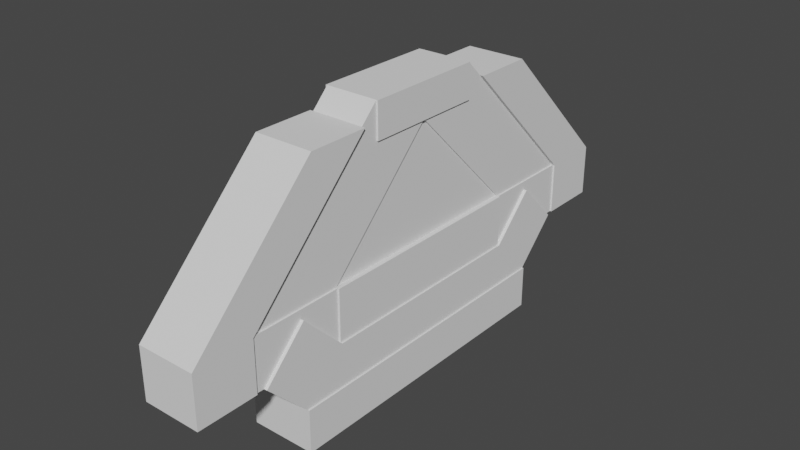 # Source: SpaceCorridor2_Door.blend  (saved by Blender 2.82.7; exported with 4.5.12 LTS)
import bpy
from mathutils import Matrix  # noqa: F401  (used for matrix-valued properties, if any)

bpy.ops.wm.read_factory_settings(use_empty=True)
scene = bpy.context.scene
scene.name = 'Scene'

# ---- collections
col_door = bpy.data.collections.new('Door'); scene.collection.children.link(col_door)

# ---- world
world_world = bpy.data.worlds.new('World'); scene.world = world_world
world_world.use_nodes = True; world_world.node_tree.nodes.clear()
_N = world_world.node_tree.nodes; _L = world_world.node_tree.links
n0 = _N.new('ShaderNodeOutputWorld'); n0.name = 'World Output'; n0.location = (300, 300)
n1 = _N.new('ShaderNodeBackground'); n1.name = 'Background'; n1.location = (10, 300)
n1.inputs[0].default_value = (0.05088, 0.05088, 0.05088, 1.0)
_L.new(n1.outputs[0], n0.inputs[0])
n0.is_active_output = True
world_world.color = (0.05088, 0.05088, 0.05088)
world_world.use_sun_shadow = False
world_world.sun_shadow_jitter_overblur = 0.0

# ---- meshes
me_cube_009 = bpy.data.meshes.new('Cube.009')
me_cube_009.from_pydata([(-0.88, -1.8, 0.2), (-0.88, -1.8, 0.7), (-0.88, 1.8, 0.2), (-0.88, 1.8, 0.7), (-0.12, -1.8, 0.2), (-0.12, -1.8, 0.7), (-0.12, 1.8, 0.2), (-0.12, 1.8, 0.7)], [], [(0, 1, 3, 2), (2, 3, 7, 6), (6, 7, 5, 4), (4, 5, 1, 0), (2, 6, 4, 0), (7, 3, 1, 5)])
_uv = me_cube_009.uv_layers.new(name='UVMap')
_uv.uv.foreach_set('vector', [0.375, 0.0, 0.625, 0.0, 0.625, 0.25, 0.375, 0.25, 0.375, 0.25, 0.625, 0.25, 0.625, 0.5, 0.375, 0.5, 0.375, 0.5, 0.625, 0.5, 0.625, 0.75, 0.375, 0.75, 0.375, 0.75, 0.625, 0.75, 0.625, 1.0, 0.375, 1.0, 0.125, 0.5, 0.375, 0.5, 0.375, 0.75, 0.125, 0.75, 0.625, 0.5, 0.875, 0.5, 0.875, 0.75, 0.625, 0.75])
_ca = me_cube_009.color_attributes.new('Col', 'BYTE_COLOR', 'CORNER')
_ca.data.foreach_set('color', [1.0, 1.0, 1.0, 1.0, 1.0, 1.0, 1.0, 1.0, 1.0, 1.0, 1.0, 1.0, 1.0, 1.0, 1.0, 1.0, 1.0, 1.0, 1.0, 1.0, 1.0, 1.0, 1.0, 1.0, 1.0, 1.0, 1.0, 1.0, 1.0, 1.0, 1.0, 1.0, 1.0, 1.0, 1.0, 1.0, 1.0, 1.0, 1.0, 1.0, 1.0, 1.0, 1.0, 1.0, 1.0, 1.0, 1.0, 1.0, 1.0, 1.0, 1.0, 1.0, 1.0, 1.0, 1.0, 1.0, 1.0, 1.0, 1.0, 1.0, 1.0, 1.0, 1.0, 1.0, 1.0, 1.0, 1.0, 1.0, 1.0, 1.0, 1.0, 1.0, 1.0, 1.0, 1.0, 1.0, 1.0, 1.0, 1.0, 1.0, 1.0, 1.0, 1.0, 1.0, 1.0, 1.0, 1.0, 1.0, 1.0, 1.0, 1.0, 1.0, 1.0, 1.0, 1.0, 1.0])
me_cube_009.use_remesh_fix_poles = True
me_cube_009.use_remesh_preserve_attributes = False
me_cube_009.use_mirror_vertex_groups = False
me_cube_009.update()
me_cube_010 = bpy.data.meshes.new('Cube.010')
me_cube_010.from_pydata([(-0.861, -1.8, 0.2), (-0.861, -1.3, 0.7), (-0.861, 1.8, 0.2), (-0.861, 1.3, 0.7), (-0.139, -1.8, 0.2), (-0.139, -1.3, 0.7), (-0.139, 1.8, 0.2), (-0.139, 1.3, 0.7)], [], [(0, 1, 3, 2), (2, 3, 7, 6), (6, 7, 5, 4), (4, 5, 1, 0), (2, 6, 4, 0), (7, 3, 1, 5)])
_uv = me_cube_010.uv_layers.new(name='UVMap')
_uv.uv.foreach_set('vector', [0.375, 0.0, 0.625, 0.0, 0.625, 0.25, 0.375, 0.25, 0.375, 0.25, 0.625, 0.25, 0.625, 0.5, 0.375, 0.5, 0.375, 0.5, 0.625, 0.5, 0.625, 0.75, 0.375, 0.75, 0.375, 0.75, 0.625, 0.75, 0.625, 1.0, 0.375, 1.0, 0.125, 0.5, 0.375, 0.5, 0.375, 0.75, 0.125, 0.75, 0.625, 0.5, 0.875, 0.5, 0.875, 0.75, 0.625, 0.75])
me_cube_010.use_remesh_fix_poles = True
me_cube_010.use_remesh_preserve_attributes = False
me_cube_010.use_mirror_vertex_groups = False
me_cube_010.update()
me_cube_011 = bpy.data.meshes.new('Cube.011')
me_cube_011.from_pydata([(-0.842, -1.3, 0.2), (-0.842, -1.3, 0.8), (-0.842, 1.3, 0.2), (-0.842, 1.3, 0.8), (-0.158, -1.3, 0.2), (-0.158, -1.3, 0.8), (-0.158, 1.3, 0.2), (-0.158, 1.3, 0.8)], [], [(0, 1, 3, 2), (2, 3, 7, 6), (6, 7, 5, 4), (4, 5, 1, 0), (2, 6, 4, 0), (7, 3, 1, 5)])
_uv = me_cube_011.uv_layers.new(name='UVMap')
_uv.uv.foreach_set('vector', [0.375, 0.0, 0.625, 0.0, 0.625, 0.25, 0.375, 0.25, 0.375, 0.25, 0.625, 0.25, 0.625, 0.5, 0.375, 0.5, 0.375, 0.5, 0.625, 0.5, 0.625, 0.75, 0.375, 0.75, 0.375, 0.75, 0.625, 0.75, 0.625, 1.0, 0.375, 1.0, 0.125, 0.5, 0.375, 0.5, 0.375, 0.75, 0.125, 0.75, 0.625, 0.5, 0.875, 0.5, 0.875, 0.75, 0.625, 0.75])
me_cube_011.use_remesh_fix_poles = True
me_cube_011.use_remesh_preserve_attributes = False
me_cube_011.use_mirror_vertex_groups = False
me_cube_011.update()
me_cube_012 = bpy.data.meshes.new('Cube.012')
me_cube_012.from_pydata([(-0.785, -1.3, 0.2), (-0.785, -1.0, 0.5), (-0.785, 1.3, 0.2), (-0.785, 1.0, 0.5), (-0.215, -1.3, 0.2), (-0.215, -1.0, 0.5), (-0.215, 1.3, 0.2), (-0.215, 1.0, 0.5)], [], [(0, 1, 3, 2), (2, 3, 7, 6), (6, 7, 5, 4), (4, 5, 1, 0), (2, 6, 4, 0), (7, 3, 1, 5)])
_uv = me_cube_012.uv_layers.new(name='UVMap')
_uv.uv.foreach_set('vector', [0.375, 0.0, 0.625, 0.0, 0.625, 0.25, 0.375, 0.25, 0.375, 0.25, 0.625, 0.25, 0.625, 0.5, 0.375, 0.5, 0.375, 0.5, 0.625, 0.5, 0.625, 0.75, 0.375, 0.75, 0.375, 0.75, 0.625, 0.75, 0.625, 1.0, 0.375, 1.0, 0.125, 0.5, 0.375, 0.5, 0.375, 0.75, 0.125, 0.75, 0.625, 0.5, 0.875, 0.5, 0.875, 0.75, 0.625, 0.75])
me_cube_012.use_remesh_fix_poles = True
me_cube_012.use_remesh_preserve_attributes = False
me_cube_012.use_mirror_vertex_groups = False
me_cube_012.update()
me_cube_013 = bpy.data.meshes.new('Cube.013')
me_cube_013.from_pydata([(-0.823, -1.8, 0.7), (-0.823, -1.8, 0.8), (-0.823, -1.3, 0.2), (-0.823, -1.3, 0.8), (-0.177, -1.8, 0.7), (-0.177, -1.8, 0.8), (-0.177, -1.3, 0.2), (-0.177, -1.3, 0.8)], [], [(0, 1, 3, 2), (2, 3, 7, 6), (6, 7, 5, 4), (4, 5, 1, 0), (2, 6, 4, 0), (7, 3, 1, 5)])
_uv = me_cube_013.uv_layers.new(name='UVMap')
_uv.uv.foreach_set('vector', [0.375, 0.0, 0.625, 0.0, 0.625, 0.25, 0.375, 0.25, 0.375, 0.25, 0.625, 0.25, 0.625, 0.5, 0.375, 0.5, 0.375, 0.5, 0.625, 0.5, 0.625, 0.75, 0.375, 0.75, 0.375, 0.75, 0.625, 0.75, 0.625, 1.0, 0.375, 1.0, 0.125, 0.5, 0.375, 0.5, 0.375, 0.75, 0.125, 0.75, 0.625, 0.5, 0.875, 0.5, 0.875, 0.75, 0.625, 0.75])
me_cube_013.use_remesh_fix_poles = True
me_cube_013.use_remesh_preserve_attributes = False
me_cube_013.use_mirror_vertex_groups = False
me_cube_013.update()
me_cube_015 = bpy.data.meshes.new('Cube.015')
me_cube_015.from_pydata([(-0.823, 1.8, 0.7), (-0.823, 1.8, 0.8), (-0.823, 1.3, 0.2), (-0.823, 1.3, 0.8), (-0.177, 1.8, 0.7), (-0.177, 1.8, 0.8), (-0.177, 1.3, 0.2), (-0.177, 1.3, 0.8)], [], [(0, 2, 3, 1), (2, 6, 7, 3), (6, 4, 5, 7), (4, 0, 1, 5), (2, 0, 4, 6), (7, 5, 1, 3)])
_uv = me_cube_015.uv_layers.new(name='UVMap')
_uv.uv.foreach_set('vector', [0.375, 0.0, 0.375, 0.25, 0.625, 0.25, 0.625, 0.0, 0.375, 0.25, 0.375, 0.5, 0.625, 0.5, 0.625, 0.25, 0.375, 0.5, 0.375, 0.75, 0.625, 0.75, 0.625, 0.5, 0.375, 0.75, 0.375, 1.0, 0.625, 1.0, 0.625, 0.75, 0.125, 0.5, 0.125, 0.75, 0.375, 0.75, 0.375, 0.5, 0.625, 0.5, 0.625, 0.75, 0.875, 0.75, 0.875, 0.5])
me_cube_015.use_remesh_fix_poles = True
me_cube_015.use_remesh_preserve_attributes = False
me_cube_015.use_mirror_vertex_groups = False
me_cube_015.update()
me_cube_016 = bpy.data.meshes.new('Cube.016')
me_cube_016.from_pydata([(-0.823, -0.7, 0.3), (-0.823, -0.7, 0.7), (-0.823, 0.7, 0.3), (-0.823, 0.7, 0.7), (-0.177, -0.7, 0.3), (-0.177, -0.7, 0.7), (-0.177, 0.7, 0.3), (-0.177, 0.7, 0.7), (-0.823, 0.7, 0.2975), (-0.823, -0.7, 0.2975), (-0.177, 0.7, 0.2975), (-0.177, -0.7, 0.2975)], [], [(0, 1, 3, 2), (2, 3, 7, 6), (6, 7, 5, 4), (4, 5, 1, 0), (2, 6, 10, 8), (7, 3, 1, 5), (8, 10, 11, 9), (0, 2, 8, 9), (6, 4, 11, 10), (4, 0, 9, 11)])
_uv = me_cube_016.uv_layers.new(name='UVMap')
_uv.uv.foreach_set('vector', [0.375, 0.0, 0.625, 0.0, 0.625, 0.25, 0.375, 0.25, 0.375, 0.25, 0.625, 0.25, 0.625, 0.5, 0.375, 0.5, 0.375, 0.5, 0.625, 0.5, 0.625, 0.75, 0.375, 0.75, 0.375, 0.75, 0.625, 0.75, 0.625, 1.0, 0.375, 1.0, 0.375, 0.25, 0.375, 0.5, 0.375, 0.5, 0.375, 0.25, 0.625, 0.5, 0.875, 0.5, 0.875, 0.75, 0.625, 0.75, 0.125, 0.5, 0.375, 0.5, 0.375, 0.75, 0.125, 0.75, 0.375, 0.0, 0.375, 0.25, 0.375, 0.25, 0.375, 0.0, 0.375, 0.5, 0.375, 0.75, 0.375, 0.75, 0.375, 0.5, 0.375, 0.75, 0.375, 1.0, 0.375, 1.0, 0.375, 0.75])
me_cube_016.materials.append(None)
me_cube_016.use_remesh_fix_poles = True
me_cube_016.use_remesh_preserve_attributes = False
me_cube_016.use_mirror_vertex_groups = False
me_cube_016.update()
me_cube_017 = bpy.data.meshes.new('Cube.017')
me_cube_017.from_pydata([(-0.804, -1.1, 0.3), (-0.804, -0.7, 0.7), (-0.804, -0.7, 0.3), (-0.196, -1.1, 0.3), (-0.196, -0.7, 0.7), (-0.196, -0.7, 0.3)], [], [(0, 1, 2), (2, 1, 4, 5), (5, 4, 3), (3, 4, 1, 0), (2, 5, 3, 0)])
_uv = me_cube_017.uv_layers.new(name='UVMap')
_uv.uv.foreach_set('vector', [0.375, 0.0, 0.625, 0.25, 0.375, 0.25, 0.375, 0.25, 0.625, 0.25, 0.625, 0.5, 0.375, 0.5, 0.375, 0.5, 0.625, 0.75, 0.375, 0.75, 0.375, 0.75, 0.625, 0.75, 0.625, 1.0, 0.375, 1.0, 0.125, 0.5, 0.375, 0.5, 0.375, 0.75, 0.125, 0.75])
me_cube_017.use_remesh_fix_poles = True
me_cube_017.use_remesh_preserve_attributes = False
me_cube_017.use_mirror_vertex_groups = False
me_cube_017.update()
me_cube_018 = bpy.data.meshes.new('Cube.018')
me_cube_018.from_pydata([(-0.804, -1.1, 0.3), (-0.804, -0.7, 0.7), (-0.804, -0.7, 0.3), (-0.196, -1.1, 0.3), (-0.196, -0.7, 0.7), (-0.196, -0.7, 0.3)], [], [(0, 1, 2), (2, 1, 4, 5), (5, 4, 3), (3, 4, 1, 0), (2, 5, 3, 0)])
_uv = me_cube_018.uv_layers.new(name='UVMap')
_uv.uv.foreach_set('vector', [0.375, 0.0, 0.625, 0.25, 0.375, 0.25, 0.375, 0.25, 0.625, 0.25, 0.625, 0.5, 0.375, 0.5, 0.375, 0.5, 0.625, 0.75, 0.375, 0.75, 0.375, 0.75, 0.625, 0.75, 0.625, 1.0, 0.375, 1.0, 0.125, 0.5, 0.375, 0.5, 0.375, 0.75, 0.125, 0.75])
_ca = me_cube_018.color_attributes.new('Col', 'BYTE_COLOR', 'CORNER')
_ca.data.foreach_set('color', [1.0, 1.0, 1.0, 1.0, 1.0, 1.0, 1.0, 1.0, 1.0, 1.0, 1.0, 1.0, 1.0, 1.0, 1.0, 1.0, 1.0, 1.0, 1.0, 1.0, 1.0, 1.0, 1.0, 1.0, 1.0, 1.0, 1.0, 1.0, 1.0, 1.0, 1.0, 1.0, 1.0, 1.0, 1.0, 1.0, 1.0, 1.0, 1.0, 1.0, 1.0, 1.0, 1.0, 1.0, 1.0, 1.0, 1.0, 1.0, 1.0, 1.0, 1.0, 1.0, 1.0, 1.0, 1.0, 1.0, 1.0, 1.0, 1.0, 1.0, 1.0, 1.0, 1.0, 1.0, 1.0, 1.0, 1.0, 1.0, 1.0, 1.0, 1.0, 1.0])
me_cube_018.use_remesh_fix_poles = True
me_cube_018.use_remesh_preserve_attributes = False
me_cube_018.use_mirror_vertex_groups = False
me_cube_018.update()
me_cube_019 = bpy.data.meshes.new('Cube.019')
me_cube_019.from_pydata([(-0.861, -2.3, 1.2), (-0.861, -1.8, 1.7), (-0.861, -1.8, 0.7), (-0.861, -1.3, 1.2), (-0.139, -2.3, 1.2), (-0.139, -1.8, 1.7), (-0.139, -1.8, 0.7), (-0.139, -1.3, 1.2)], [], [(0, 1, 3, 2), (2, 3, 7, 6), (6, 7, 5, 4), (4, 5, 1, 0), (2, 6, 4, 0), (7, 3, 1, 5)])
_uv = me_cube_019.uv_layers.new(name='UVMap')
_uv.uv.foreach_set('vector', [0.375, 0.0, 0.625, 0.0, 0.625, 0.25, 0.375, 0.25, 0.375, 0.25, 0.625, 0.25, 0.625, 0.5, 0.375, 0.5, 0.375, 0.5, 0.625, 0.5, 0.625, 0.75, 0.375, 0.75, 0.375, 0.75, 0.625, 0.75, 0.625, 1.0, 0.375, 1.0, 0.125, 0.5, 0.375, 0.5, 0.375, 0.75, 0.125, 0.75, 0.625, 0.5, 0.875, 0.5, 0.875, 0.75, 0.625, 0.75])
me_cube_019.use_remesh_fix_poles = True
me_cube_019.use_remesh_preserve_attributes = False
me_cube_019.use_mirror_vertex_groups = False
me_cube_019.update()
me_cube_020 = bpy.data.meshes.new('Cube.020')
me_cube_020.from_pydata([(-0.861, -2.3, 1.2), (-0.861, -1.8, 1.7), (-0.861, -1.8, 0.7), (-0.861, -1.3, 1.2), (-0.139, -2.3, 1.2), (-0.139, -1.8, 1.7), (-0.139, -1.8, 0.7), (-0.139, -1.3, 1.2)], [], [(0, 1, 3, 2), (2, 3, 7, 6), (6, 7, 5, 4), (4, 5, 1, 0), (2, 6, 4, 0), (7, 3, 1, 5)])
_uv = me_cube_020.uv_layers.new(name='UVMap')
_uv.uv.foreach_set('vector', [0.375, 0.0, 0.625, 0.0, 0.625, 0.25, 0.375, 0.25, 0.375, 0.25, 0.625, 0.25, 0.625, 0.5, 0.375, 0.5, 0.375, 0.5, 0.625, 0.5, 0.625, 0.75, 0.375, 0.75, 0.375, 0.75, 0.625, 0.75, 0.625, 1.0, 0.375, 1.0, 0.125, 0.5, 0.375, 0.5, 0.375, 0.75, 0.125, 0.75, 0.625, 0.5, 0.875, 0.5, 0.875, 0.75, 0.625, 0.75])
me_cube_020.materials.append(None)
me_cube_020.use_remesh_fix_poles = True
me_cube_020.use_remesh_preserve_attributes = False
me_cube_020.use_mirror_vertex_groups = False
me_cube_020.update()
me_cube_021 = bpy.data.meshes.new('Cube.021')
me_cube_021.from_pydata([(-0.842, 2.4, 1.2), (-0.842, 2.4, 1.8), (-0.842, 3.1, 1.2), (-0.842, 3.1, 1.8), (-0.158, 2.4, 1.2), (-0.158, 2.4, 1.8), (-0.158, 3.1, 1.2), (-0.158, 3.1, 1.8)], [], [(0, 1, 3, 2), (2, 3, 7, 6), (6, 7, 5, 4), (4, 5, 1, 0), (2, 6, 4, 0), (7, 3, 1, 5)])
_uv = me_cube_021.uv_layers.new(name='UVMap')
_uv.uv.foreach_set('vector', [0.375, 0.0, 0.625, 0.0, 0.625, 0.25, 0.375, 0.25, 0.375, 0.25, 0.625, 0.25, 0.625, 0.5, 0.375, 0.5, 0.375, 0.5, 0.625, 0.5, 0.625, 0.75, 0.375, 0.75, 0.375, 0.75, 0.625, 0.75, 0.625, 1.0, 0.375, 1.0, 0.125, 0.5, 0.375, 0.5, 0.375, 0.75, 0.125, 0.75, 0.625, 0.5, 0.875, 0.5, 0.875, 0.75, 0.625, 0.75])
me_cube_021.use_remesh_fix_poles = True
me_cube_021.use_remesh_preserve_attributes = False
me_cube_021.use_mirror_vertex_groups = False
me_cube_021.update()
me_cube_022 = bpy.data.meshes.new('Cube.022')
me_cube_022.from_pydata([(-0.823, 1.8, 1.7), (-0.823, 1.8, 1.8), (-0.823, 2.4, 1.2), (-0.823, 2.4, 1.8), (-0.177, 1.8, 1.7), (-0.177, 1.8, 1.8), (-0.177, 2.4, 1.2), (-0.177, 2.4, 1.8), (-0.823, 2.3, 1.2), (-0.823, 2.3, 1.8), (-0.177, 2.3, 1.2), (-0.177, 2.3, 1.8)], [], [(8, 9, 3, 2), (2, 3, 7, 6), (10, 11, 5, 4), (4, 5, 1, 0), (8, 10, 4, 0), (11, 9, 1, 5), (7, 3, 9, 11), (2, 6, 10, 8), (6, 7, 11, 10), (0, 1, 9, 8)])
_uv = me_cube_022.uv_layers.new(name='UVMap')
_uv.uv.foreach_set('vector', [0.375, 0.125, 0.625, 0.125, 0.625, 0.25, 0.375, 0.25, 0.375, 0.25, 0.625, 0.25, 0.625, 0.5, 0.375, 0.5, 0.375, 0.625, 0.625, 0.625, 0.625, 0.75, 0.375, 0.75, 0.375, 0.75, 0.625, 0.75, 0.625, 1.0, 0.375, 1.0, 0.125, 0.625, 0.375, 0.625, 0.375, 0.75, 0.125, 0.75, 0.625, 0.625, 0.875, 0.625, 0.875, 0.75, 0.625, 0.75, 0.625, 0.5, 0.875, 0.5, 0.875, 0.625, 0.625, 0.625, 0.125, 0.5, 0.375, 0.5, 0.375, 0.625, 0.125, 0.625, 0.375, 0.5, 0.625, 0.5, 0.625, 0.625, 0.375, 0.625, 0.375, 0.0, 0.625, 0.0, 0.625, 0.125, 0.375, 0.125])
me_cube_022.use_remesh_fix_poles = True
me_cube_022.use_remesh_preserve_attributes = False
me_cube_022.use_mirror_vertex_groups = False
me_cube_022.update()
me_cube_023 = bpy.data.meshes.new('Cube.023')
me_cube_023.from_pydata([(-0.842, -3.1, 1.2), (-0.842, -3.1, 1.8), (-0.842, -2.4, 1.2), (-0.842, -2.4, 1.8), (-0.158, -3.1, 1.2), (-0.158, -3.1, 1.8), (-0.158, -2.4, 1.2), (-0.158, -2.4, 1.8)], [], [(0, 1, 3, 2), (2, 3, 7, 6), (6, 7, 5, 4), (4, 5, 1, 0), (2, 6, 4, 0), (7, 3, 1, 5)])
_uv = me_cube_023.uv_layers.new(name='UVMap')
_uv.uv.foreach_set('vector', [0.375, 0.0, 0.625, 0.0, 0.625, 0.25, 0.375, 0.25, 0.375, 0.25, 0.625, 0.25, 0.625, 0.5, 0.375, 0.5, 0.375, 0.5, 0.625, 0.5, 0.625, 0.75, 0.375, 0.75, 0.375, 0.75, 0.625, 0.75, 0.625, 1.0, 0.375, 1.0, 0.125, 0.5, 0.375, 0.5, 0.375, 0.75, 0.125, 0.75, 0.625, 0.5, 0.875, 0.5, 0.875, 0.75, 0.625, 0.75])
me_cube_023.use_remesh_fix_poles = True
me_cube_023.use_remesh_preserve_attributes = False
me_cube_023.use_mirror_vertex_groups = False
me_cube_023.update()
me_cube_024 = bpy.data.meshes.new('Cube.024')
me_cube_024.from_pydata([(-0.823, -1.8, 1.7), (-0.823, -1.8, 1.8), (-0.823, -2.4, 1.2), (-0.823, -2.4, 1.8), (-0.177, -1.8, 1.7), (-0.177, -1.8, 1.8), (-0.177, -2.4, 1.2), (-0.177, -2.4, 1.8), (-0.823, -2.3, 1.2), (-0.823, -2.3, 1.8), (-0.177, -2.3, 1.2), (-0.177, -2.3, 1.8)], [], [(8, 2, 3, 9), (2, 6, 7, 3), (10, 4, 5, 11), (4, 0, 1, 5), (8, 0, 4, 10), (11, 5, 1, 9), (7, 11, 9, 3), (2, 8, 10, 6), (6, 10, 11, 7), (0, 8, 9, 1)])
_uv = me_cube_024.uv_layers.new(name='UVMap')
_uv.uv.foreach_set('vector', [0.375, 0.125, 0.375, 0.25, 0.625, 0.25, 0.625, 0.125, 0.375, 0.25, 0.375, 0.5, 0.625, 0.5, 0.625, 0.25, 0.375, 0.625, 0.375, 0.75, 0.625, 0.75, 0.625, 0.625, 0.375, 0.75, 0.375, 1.0, 0.625, 1.0, 0.625, 0.75, 0.125, 0.625, 0.125, 0.75, 0.375, 0.75, 0.375, 0.625, 0.625, 0.625, 0.625, 0.75, 0.875, 0.75, 0.875, 0.625, 0.625, 0.5, 0.625, 0.625, 0.875, 0.625, 0.875, 0.5, 0.125, 0.5, 0.125, 0.625, 0.375, 0.625, 0.375, 0.5, 0.375, 0.5, 0.375, 0.625, 0.625, 0.625, 0.625, 0.5, 0.375, 0.0, 0.375, 0.125, 0.625, 0.125, 0.625, 0.0])
me_cube_024.use_remesh_fix_poles = True
me_cube_024.use_remesh_preserve_attributes = False
me_cube_024.use_mirror_vertex_groups = False
me_cube_024.update()
me_cube_025 = bpy.data.meshes.new('Cube.025')
me_cube_025.from_pydata([(-0.842, -3.1, 1.8), (-0.842, -1.6, 3.3), (-0.842, -2.4, 1.8), (-0.842, -0.9, 3.3), (-0.158, -3.1, 1.8), (-0.158, -1.6, 3.3), (-0.158, -2.4, 1.8), (-0.158, -0.9, 3.3)], [], [(0, 1, 3, 2), (2, 3, 7, 6), (6, 7, 5, 4), (4, 5, 1, 0), (2, 6, 4, 0), (7, 3, 1, 5)])
_uv = me_cube_025.uv_layers.new(name='UVMap')
_uv.uv.foreach_set('vector', [0.375, 0.0, 0.625, 0.0, 0.625, 0.25, 0.375, 0.25, 0.375, 0.25, 0.625, 0.25, 0.625, 0.5, 0.375, 0.5, 0.375, 0.5, 0.625, 0.5, 0.625, 0.75, 0.375, 0.75, 0.375, 0.75, 0.625, 0.75, 0.625, 1.0, 0.375, 1.0, 0.125, 0.5, 0.375, 0.5, 0.375, 0.75, 0.125, 0.75, 0.625, 0.5, 0.875, 0.5, 0.875, 0.75, 0.625, 0.75])
_ca = me_cube_025.color_attributes.new('Col', 'BYTE_COLOR', 'CORNER')
_ca.data.foreach_set('color', [1.0, 1.0, 1.0, 1.0, 1.0, 1.0, 1.0, 1.0, 1.0, 1.0, 1.0, 1.0, 1.0, 1.0, 1.0, 1.0, 1.0, 1.0, 1.0, 1.0, 1.0, 1.0, 1.0, 1.0, 1.0, 1.0, 1.0, 1.0, 1.0, 1.0, 1.0, 1.0, 1.0, 1.0, 1.0, 1.0, 1.0, 1.0, 1.0, 1.0, 1.0, 1.0, 1.0, 1.0, 1.0, 1.0, 1.0, 1.0, 1.0, 1.0, 1.0, 1.0, 1.0, 1.0, 1.0, 1.0, 1.0, 1.0, 1.0, 1.0, 1.0, 1.0, 1.0, 1.0, 1.0, 1.0, 1.0, 1.0, 1.0, 1.0, 1.0, 1.0, 1.0, 1.0, 1.0, 1.0, 1.0, 1.0, 1.0, 1.0, 1.0, 1.0, 1.0, 1.0, 1.0, 1.0, 1.0, 1.0, 1.0, 1.0, 1.0, 1.0, 1.0, 1.0, 1.0, 1.0])
me_cube_025.use_remesh_fix_poles = True
me_cube_025.use_remesh_preserve_attributes = False
me_cube_025.use_mirror_vertex_groups = False
me_cube_025.update()
me_cube_026 = bpy.data.meshes.new('Cube.026')
me_cube_026.from_pydata([(-0.804, -2.4, 1.8), (-0.804, -1.1, 3.1), (-0.804, -1.3, 1.8), (-0.804, -1.192e-07, 3.1), (-0.196, -2.4, 1.8), (-0.196, -1.1, 3.1), (-0.196, -1.3, 1.8), (-0.196, -1.192e-07, 3.1)], [], [(0, 1, 3, 2), (2, 3, 7, 6), (6, 7, 5, 4), (4, 5, 1, 0), (2, 6, 4, 0), (7, 3, 1, 5)])
_uv = me_cube_026.uv_layers.new(name='UVMap')
_uv.uv.foreach_set('vector', [0.375, 0.0, 0.625, 0.0, 0.625, 0.25, 0.375, 0.25, 0.375, 0.25, 0.625, 0.25, 0.625, 0.5, 0.375, 0.5, 0.375, 0.5, 0.625, 0.5, 0.625, 0.75, 0.375, 0.75, 0.375, 0.75, 0.625, 0.75, 0.625, 1.0, 0.375, 1.0, 0.125, 0.5, 0.375, 0.5, 0.375, 0.75, 0.125, 0.75, 0.625, 0.5, 0.875, 0.5, 0.875, 0.75, 0.625, 0.75])
me_cube_026.use_remesh_fix_poles = True
me_cube_026.use_remesh_preserve_attributes = False
me_cube_026.use_mirror_vertex_groups = False
me_cube_026.update()
me_cube_027 = bpy.data.meshes.new('Cube.027')
me_cube_027.from_pydata([(-0.785, -1.0, 2.1), (-0.785, -2.384e-07, 2.1), (-0.785, -5.96e-08, 3.1), (-0.215, -1.0, 2.1), (-0.215, -2.384e-07, 2.1), (-0.215, -5.96e-08, 3.1)], [], [(0, 2, 1), (1, 2, 5, 4), (4, 5, 3), (3, 5, 2, 0), (1, 4, 3, 0)])
_uv = me_cube_027.uv_layers.new(name='UVMap')
_uv.uv.foreach_set('vector', [0.375, 0.0, 0.625, 0.25, 0.375, 0.25, 0.375, 0.25, 0.625, 0.25, 0.625, 0.5, 0.375, 0.5, 0.375, 0.5, 0.625, 0.75, 0.375, 0.75, 0.375, 0.75, 0.625, 0.75, 0.625, 1.0, 0.375, 1.0, 0.125, 0.5, 0.375, 0.5, 0.375, 0.75, 0.125, 0.75])
me_cube_027.use_remesh_fix_poles = True
me_cube_027.use_remesh_preserve_attributes = False
me_cube_027.use_mirror_vertex_groups = False
me_cube_027.update()
me_cube_028 = bpy.data.meshes.new('Cube.028')
me_cube_028.from_pydata([(-0.842, 3.1, 1.8), (-0.842, 1.6, 3.3), (-0.842, 2.4, 1.8), (-0.842, 0.9, 3.3), (-0.158, 3.1, 1.8), (-0.158, 1.6, 3.3), (-0.158, 2.4, 1.8), (-0.158, 0.9, 3.3)], [], [(0, 2, 3, 1), (2, 6, 7, 3), (6, 4, 5, 7), (4, 0, 1, 5), (2, 0, 4, 6), (7, 5, 1, 3)])
_uv = me_cube_028.uv_layers.new(name='UVMap')
_uv.uv.foreach_set('vector', [0.375, 0.0, 0.375, 0.25, 0.625, 0.25, 0.625, 0.0, 0.375, 0.25, 0.375, 0.5, 0.625, 0.5, 0.625, 0.25, 0.375, 0.5, 0.375, 0.75, 0.625, 0.75, 0.625, 0.5, 0.375, 0.75, 0.375, 1.0, 0.625, 1.0, 0.625, 0.75, 0.125, 0.5, 0.125, 0.75, 0.375, 0.75, 0.375, 0.5, 0.625, 0.5, 0.625, 0.75, 0.875, 0.75, 0.875, 0.5])
me_cube_028.use_remesh_fix_poles = True
me_cube_028.use_remesh_preserve_attributes = False
me_cube_028.use_mirror_vertex_groups = False
me_cube_028.update()
me_cube_029 = bpy.data.meshes.new('Cube.029')
me_cube_029.from_pydata([(-0.804, 2.4, 1.8), (-0.804, 1.1, 3.1), (-0.804, 1.3, 1.8), (-0.804, 1.538e-05, 3.1), (-0.196, 2.4, 1.8), (-0.196, 1.1, 3.1), (-0.196, 1.3, 1.8), (-0.196, 1.538e-05, 3.1)], [], [(0, 2, 3, 1), (2, 6, 7, 3), (6, 4, 5, 7), (4, 0, 1, 5), (2, 0, 4, 6), (7, 5, 1, 3)])
_uv = me_cube_029.uv_layers.new(name='UVMap')
_uv.uv.foreach_set('vector', [0.375, 0.0, 0.375, 0.25, 0.625, 0.25, 0.625, 0.0, 0.375, 0.25, 0.375, 0.5, 0.625, 0.5, 0.625, 0.25, 0.375, 0.5, 0.375, 0.75, 0.625, 0.75, 0.625, 0.5, 0.375, 0.75, 0.375, 1.0, 0.625, 1.0, 0.625, 0.75, 0.125, 0.5, 0.125, 0.75, 0.375, 0.75, 0.375, 0.5, 0.625, 0.5, 0.625, 0.75, 0.875, 0.75, 0.875, 0.5])
me_cube_029.use_remesh_fix_poles = True
me_cube_029.use_remesh_preserve_attributes = False
me_cube_029.use_mirror_vertex_groups = False
me_cube_029.update()
me_cube_030 = bpy.data.meshes.new('Cube.030')
me_cube_030.from_pydata([(-0.785, 1.0, 2.1), (-0.785, 1.562e-05, 2.1), (-0.785, 1.538e-05, 3.1), (-0.215, 1.0, 2.1), (-0.215, 1.562e-05, 2.1), (-0.215, 1.538e-05, 3.1)], [], [(0, 1, 2), (1, 4, 5, 2), (4, 3, 5), (3, 0, 2, 5), (1, 0, 3, 4)])
_uv = me_cube_030.uv_layers.new(name='UVMap')
_uv.uv.foreach_set('vector', [0.375, 0.0, 0.375, 0.25, 0.625, 0.25, 0.375, 0.25, 0.375, 0.5, 0.625, 0.5, 0.625, 0.25, 0.375, 0.5, 0.375, 0.75, 0.625, 0.75, 0.375, 0.75, 0.375, 1.0, 0.625, 1.0, 0.625, 0.75, 0.125, 0.5, 0.125, 0.75, 0.375, 0.75, 0.375, 0.5])
me_cube_030.use_remesh_fix_poles = True
me_cube_030.use_remesh_preserve_attributes = False
me_cube_030.use_mirror_vertex_groups = False
me_cube_030.update()
arm_armature_door = bpy.data.armatures.new('Armature_Door')  # bones are not reproduced

# ---- objects
ob_panel_bottom = bpy.data.objects.new('Panel_Bottom', me_cube_009)
ob_panel_bottom_1 = bpy.data.objects.new('Panel_Bottom_1', me_cube_010)
ob_panel_bottom_2 = bpy.data.objects.new('Panel_Bottom_2', me_cube_011)
ob_panel_bottom_3 = bpy.data.objects.new('Panel_Bottom_3', me_cube_012)
ob_panel_bottom_3l = bpy.data.objects.new('Panel_Bottom_3L', me_cube_013)
ob_panel_bottom_3r = bpy.data.objects.new('Panel_Bottom_3R', me_cube_015)
ob_panel_top = bpy.data.objects.new('Panel_Top', me_cube_016)
ob_panel_top_1l = bpy.data.objects.new('Panel_Top_1L', me_cube_017)
ob_panel_top_1r = bpy.data.objects.new('Panel_Top_1R', me_cube_018)
ob_panel_bottom_left = bpy.data.objects.new('Panel_Bottom_Left', me_cube_019)
ob_panel_bottom_right = bpy.data.objects.new('Panel_Bottom_Right', me_cube_020)
ob_panel_right = bpy.data.objects.new('Panel_Right', me_cube_021)
ob_panel_right_r = bpy.data.objects.new('Panel_Right_R', me_cube_022)
ob_panel_left = bpy.data.objects.new('Panel_Left', me_cube_023)
ob_panel_left_1 = bpy.data.objects.new('Panel_Left_1', me_cube_024)
ob_panel_top_left = bpy.data.objects.new('Panel_Top_Left', me_cube_025)
ob_panel_top_left_1 = bpy.data.objects.new('Panel_Top_Left_1', me_cube_026)
ob_panel_top_left_2 = bpy.data.objects.new('Panel_Top_Left_2', me_cube_027)
ob_panel_top_right = bpy.data.objects.new('Panel_Top_Right', me_cube_028)
ob_panel_top_right_1 = bpy.data.objects.new('Panel_Top_Right_1', me_cube_029)
ob_panel_top_right_2 = bpy.data.objects.new('Panel_Top_Right_2', me_cube_030)
ob_armature_door = bpy.data.objects.new('Armature_Door', arm_armature_door)

# ---- transforms, parenting, visibility, modifiers, constraints
ob_panel_bottom.parent = ob_armature_door
ob_panel_bottom.location = (0.5, 0.0, 0.0)
ob_panel_bottom.lineart.crease_threshold = 0.0
_vg = ob_panel_bottom.vertex_groups.new(name='Bone_Panel_Bottom')
for _i, _w in zip([0, 1, 2, 3, 4, 5, 6, 7], [0.9987, 0.9998, 1.0, 1.0, 0.9991, 0.9958, 1.0, 1.0]): _vg.add([_i], _w, 'REPLACE')
_m = ob_panel_bottom.modifiers.new('Armature', 'ARMATURE')
_m.object = ob_armature_door
ob_panel_bottom_1.parent = ob_armature_door
ob_panel_bottom_1.location = (0.5, 0.0, 0.5)
ob_panel_bottom_1.lineart.crease_threshold = 0.0
_vg = ob_panel_bottom_1.vertex_groups.new(name='Bone_Panel_Bottom_1')
_vg.add([0, 1, 2, 3, 4, 5, 6, 7], 1.0, 'REPLACE')
_m = ob_panel_bottom_1.modifiers.new('Armature', 'ARMATURE')
_m.object = ob_armature_door
ob_panel_bottom_2.parent = ob_armature_door
ob_panel_bottom_2.location = (0.5, 0.0, 1.0)
ob_panel_bottom_2.lineart.crease_threshold = 0.0
_vg = ob_panel_bottom_2.vertex_groups.new(name='Bone_Panel_Bottom_2')
_vg.add([0, 1, 2, 3, 4, 5, 6, 7], 1.0, 'REPLACE')
_m = ob_panel_bottom_2.modifiers.new('Armature', 'ARMATURE')
_m.object = ob_armature_door
ob_panel_bottom_3.parent = ob_armature_door
ob_panel_bottom_3.location = (0.5, 0.0, 1.6)
ob_panel_bottom_3.lineart.crease_threshold = 0.0
_vg = ob_panel_bottom_3.vertex_groups.new(name='Bone_Panel_Bottom_3')
_vg.add([0, 1, 2, 3, 4, 5, 6, 7], 1.0, 'REPLACE')
_m = ob_panel_bottom_3.modifiers.new('Armature', 'ARMATURE')
_m.object = ob_armature_door
ob_panel_bottom_3l.parent = ob_armature_door
ob_panel_bottom_3l.location = (0.5, 0.0, 1.0)
ob_panel_bottom_3l.lineart.crease_threshold = 0.0
_vg = ob_panel_bottom_3l.vertex_groups.new(name='Bone_Panel_Bottom_3_L')
_vg.add([0, 1, 2, 3, 4, 5, 6, 7], 1.0, 'REPLACE')
_m = ob_panel_bottom_3l.modifiers.new('Armature', 'ARMATURE')
_m.object = ob_armature_door
ob_panel_bottom_3r.parent = ob_armature_door
ob_panel_bottom_3r.location = (0.5, 0.0, 1.0)
ob_panel_bottom_3r.lineart.crease_threshold = 0.0
_vg = ob_panel_bottom_3r.vertex_groups.new(name='Bone_Panel_Bottom_3_R')
_vg.add([0, 1, 2, 3, 4, 5, 6, 7], 1.0, 'REPLACE')
_m = ob_panel_bottom_3r.modifiers.new('Armature', 'ARMATURE')
_m.object = ob_armature_door
ob_panel_top.parent = ob_armature_door
ob_panel_top.location = (0.5, 0.0, 2.8)
ob_panel_top.lineart.crease_threshold = 0.0
_vg = ob_panel_top.vertex_groups.new(name='Bone_Panel_Top')
_vg.add([0, 1, 2, 3, 4, 5, 6, 7, 8, 9, 10, 11], 1.0, 'REPLACE')
_m = ob_panel_top.modifiers.new('Armature', 'ARMATURE')
_m.object = ob_armature_door
ob_panel_top_1l.parent = ob_armature_door
ob_panel_top_1l.location = (0.5, 0.0, 2.8)
ob_panel_top_1l.lineart.crease_threshold = 0.0
_vg = ob_panel_top_1l.vertex_groups.new(name='Bone_Panel_Top_1_L')
_vg.add([0, 1, 2, 3, 4, 5], 1.0, 'REPLACE')
_m = ob_panel_top_1l.modifiers.new('Armature', 'ARMATURE')
_m.object = ob_armature_door
ob_panel_top_1r.parent = ob_armature_door
ob_panel_top_1r.location = (0.5, 0.0, 2.8)
ob_panel_top_1r.rotation_euler = (-0.0, 3.142, -0.0)
ob_panel_top_1r.scale = (-1.0, -1.0, -1.0)
ob_panel_top_1r.lineart.crease_threshold = 0.0
_vg = ob_panel_top_1r.vertex_groups.new(name='Bone_Panel_Top_1_R')
_vg.add([0, 1, 2, 3, 4, 5], 1.0, 'REPLACE')
_m = ob_panel_top_1r.modifiers.new('Armature', 'ARMATURE')
_m.object = ob_armature_door
ob_panel_bottom_left.parent = ob_armature_door
ob_panel_bottom_left.location = (0.5, 0.0, 0.0)
ob_panel_bottom_left.lineart.crease_threshold = 0.0
_vg = ob_panel_bottom_left.vertex_groups.new(name='Bone_Panel_Bottom_L')
_vg.add([0, 1, 2, 3, 4, 5, 6, 7], 1.0, 'REPLACE')
_m = ob_panel_bottom_left.modifiers.new('Armature', 'ARMATURE')
_m.object = ob_armature_door
ob_panel_bottom_right.parent = ob_armature_door
ob_panel_bottom_right.location = (0.5, 0.0, 0.0)
ob_panel_bottom_right.rotation_euler = (-0.0, 3.142, -0.0)
ob_panel_bottom_right.scale = (-1.0, -1.0, -1.0)
ob_panel_bottom_right.lineart.crease_threshold = 0.0
_vg = ob_panel_bottom_right.vertex_groups.new(name='Bone_Panel_Bottom_R')
_vg.add([0, 1, 2, 3, 4, 5, 6, 7], 1.0, 'REPLACE')
_m = ob_panel_bottom_right.modifiers.new('Armature', 'ARMATURE')
_m.object = ob_armature_door
ob_panel_right.parent = ob_armature_door
ob_panel_right.location = (0.5, 0.0, 0.0)
ob_panel_right.lineart.crease_threshold = 0.0
_vg = ob_panel_right.vertex_groups.new(name='Bone_Panel_Right_R')
_vg.add([0, 1, 2, 3, 4, 5, 6, 7], 1.0, 'REPLACE')
_m = ob_panel_right.modifiers.new('Armature', 'ARMATURE')
_m.object = ob_armature_door
ob_panel_right_r.parent = ob_armature_door
ob_panel_right_r.location = (0.5, 0.0, 0.0)
ob_panel_right_r.lineart.crease_threshold = 0.0
_vg = ob_panel_right_r.vertex_groups.new(name='Bone_Panel_Right_1_R')
for _i, _w in zip([0, 1, 2, 3, 4, 5, 6, 7, 8, 9, 10, 11], [1.0, 1.0, 1.0, 1.0, 0.9839, 0.9852, 0.9656, 0.9877, 1.0, 1.0, 1.0, 0.9882]): _vg.add([_i], _w, 'REPLACE')
_m = ob_panel_right_r.modifiers.new('Armature', 'ARMATURE')
_m.object = ob_armature_door
ob_panel_left.parent = ob_armature_door
ob_panel_left.location = (0.5, 0.0, 0.0)
ob_panel_left.lineart.crease_threshold = 0.0
_vg = ob_panel_left.vertex_groups.new(name='Bone_Panel_Left_L')
_vg.add([0, 1, 2, 3, 4, 5, 6, 7], 1.0, 'REPLACE')
_m = ob_panel_left.modifiers.new('Armature', 'ARMATURE')
_m.object = ob_armature_door
ob_panel_left_1.parent = ob_armature_door
ob_panel_left_1.location = (0.5, 0.0, 0.0)
ob_panel_left_1.lineart.crease_threshold = 0.0
_vg = ob_panel_left_1.vertex_groups.new(name='Bone_Panel_Left_1_L')
for _i, _w in zip([0, 1, 2, 3, 4, 5, 6, 7, 8, 9, 10, 11], [1.0, 1.0, 0.9632, 1.0, 1.0, 1.0, 1.0, 1.0, 1.0, 1.0, 0.9861, 1.0]): _vg.add([_i], _w, 'REPLACE')
_m = ob_panel_left_1.modifiers.new('Armature', 'ARMATURE')
_m.object = ob_armature_door
ob_panel_top_left.parent = ob_armature_door
ob_panel_top_left.location = (0.5, 0.0, 0.0)
ob_panel_top_left.lineart.crease_threshold = 0.0
_vg = ob_panel_top_left.vertex_groups.new(name='Bone_Panel_Top_Left_L')
for _i, _w in zip([0, 1, 2, 3, 4, 5, 6, 7], [1.0, 1.0, 0.9951, 0.9902, 1.0, 1.0, 1.0, 1.0]): _vg.add([_i], _w, 'REPLACE')
_m = ob_panel_top_left.modifiers.new('Armature', 'ARMATURE')
_m.object = ob_armature_door
ob_panel_top_left_1.parent = ob_armature_door
ob_panel_top_left_1.location = (0.5, 0.0, 0.0)
ob_panel_top_left_1.lineart.crease_threshold = 0.0
_vg = ob_panel_top_left_1.vertex_groups.new(name='Bone_Panel_Top_Left_1_L')
_vg.add([0, 1, 2, 3, 4, 5, 6, 7], 1.0, 'REPLACE')
_m = ob_panel_top_left_1.modifiers.new('Armature', 'ARMATURE')
_m.object = ob_armature_door
ob_panel_top_left_2.parent = ob_armature_door
ob_panel_top_left_2.location = (0.5, 0.0, 0.0)
ob_panel_top_left_2.lineart.crease_threshold = 0.0
_vg = ob_panel_top_left_2.vertex_groups.new(name='Bone_Panel_Top_Left_2_L')
for _i, _w in zip([0, 1, 2, 3, 4, 5], [1.0, 1.0, 1.0, 1.0, 0.9995, 0.9872]): _vg.add([_i], _w, 'REPLACE')
_m = ob_panel_top_left_2.modifiers.new('Armature', 'ARMATURE')
_m.object = ob_armature_door
ob_panel_top_right.parent = ob_armature_door
ob_panel_top_right.location = (0.5, 0.0, 0.0)
ob_panel_top_right.lineart.crease_threshold = 0.0
_vg = ob_panel_top_right.vertex_groups.new(name='Bone_Panel_Top_Right_R')
for _i, _w in zip([0, 1, 2, 3, 4, 5, 6, 7], [1.0, 1.0, 0.981, 1.0, 0.999, 1.0, 1.0, 1.0]): _vg.add([_i], _w, 'REPLACE')
_m = ob_panel_top_right.modifiers.new('Armature', 'ARMATURE')
_m.object = ob_armature_door
ob_panel_top_right_1.parent = ob_armature_door
ob_panel_top_right_1.location = (0.5, 0.0, 0.0)
ob_panel_top_right_1.lineart.crease_threshold = 0.0
_vg = ob_panel_top_right_1.vertex_groups.new(name='Bone_Panel_Top_Right_1_R')
for _i, _w in zip([0, 1, 2, 3, 4, 5, 6, 7], [1.0, 0.9887, 1.0, 1.0, 1.0, 1.0, 1.0, 0.9931]): _vg.add([_i], _w, 'REPLACE')
_m = ob_panel_top_right_1.modifiers.new('Armature', 'ARMATURE')
_m.object = ob_armature_door
ob_panel_top_right_2.parent = ob_armature_door
ob_panel_top_right_2.location = (0.5, 0.0, 0.0)
ob_panel_top_right_2.lineart.crease_threshold = 0.0
_vg = ob_panel_top_right_2.vertex_groups.new(name='Bone_Panel_Top_Right_2_R')
for _i, _w in zip([0, 1, 2, 3, 4, 5], [0.9994, 0.9839, 0.9599, 0.9764, 0.9994, 0.9874]): _vg.add([_i], _w, 'REPLACE')
_m = ob_panel_top_right_2.modifiers.new('Armature', 'ARMATURE')
_m.object = ob_armature_door
ob_armature_door.location = (0.0, 0.0, 0.0)
ob_armature_door.show_in_front = True
ob_armature_door.lineart.crease_threshold = 0.0

# ---- collection membership
col_door.objects.link(ob_panel_bottom)
col_door.objects.link(ob_panel_bottom_1)
col_door.objects.link(ob_panel_bottom_2)
col_door.objects.link(ob_panel_bottom_3)
col_door.objects.link(ob_panel_bottom_3l)
col_door.objects.link(ob_panel_bottom_3r)
col_door.objects.link(ob_panel_top)
col_door.objects.link(ob_panel_top_1l)
col_door.objects.link(ob_panel_top_1r)
col_door.objects.link(ob_panel_bottom_left)
col_door.objects.link(ob_panel_bottom_right)
col_door.objects.link(ob_panel_right)
col_door.objects.link(ob_panel_right_r)
col_door.objects.link(ob_panel_left)
col_door.objects.link(ob_panel_left_1)
col_door.objects.link(ob_panel_top_left)
col_door.objects.link(ob_panel_top_left_1)
col_door.objects.link(ob_panel_top_left_2)
col_door.objects.link(ob_panel_top_right)
col_door.objects.link(ob_panel_top_right_1)
col_door.objects.link(ob_panel_top_right_2)
col_door.objects.link(ob_armature_door)

# ---- scene / render settings (as saved in the file)
scene.frame_start = 1; scene.frame_end = 60; scene.frame_set(0)
scene.render.engine = 'BLENDER_EEVEE_NEXT'
scene.render.fps = 60
scene.cycles.use_denoising = False
scene.cycles.samples = 128
scene.cycles.sampling_pattern = 'TABULATED_SOBOL'
scene.cycles.use_adaptive_sampling = False
scene.cycles.use_light_tree = False
scene.view_settings.view_transform = 'Filmic'
bpy.context.view_layer.update()

# ---- added for rendering (the .blend has no active camera and no usable light): camera, sun
cam_auto = bpy.data.cameras.new('AutoCamera')
cam_auto.lens = 50.0
cam_auto.sensor_width = 36.0
cam_auto.clip_end = 1000.0
ob_auto_camera = bpy.data.objects.new('AutoCamera', cam_auto)
scene.collection.objects.link(ob_auto_camera)
ob_auto_camera.location = (6.53629, -7.84354, 7.07903)
ob_auto_camera.rotation_euler = (1.09748, -7.21219e-08, 0.694738)
scene.camera = ob_auto_camera
light_auto_sun = bpy.data.lights.new('AutoSun', 'SUN')
light_auto_sun.energy = 3.0
light_auto_sun.angle = 0.0523599
ob_auto_sun = bpy.data.objects.new('AutoSun', light_auto_sun)
scene.collection.objects.link(ob_auto_sun)
ob_auto_sun.rotation_euler = (0.872665, 0.174533, 0.523599)
bpy.context.view_layer.update()

